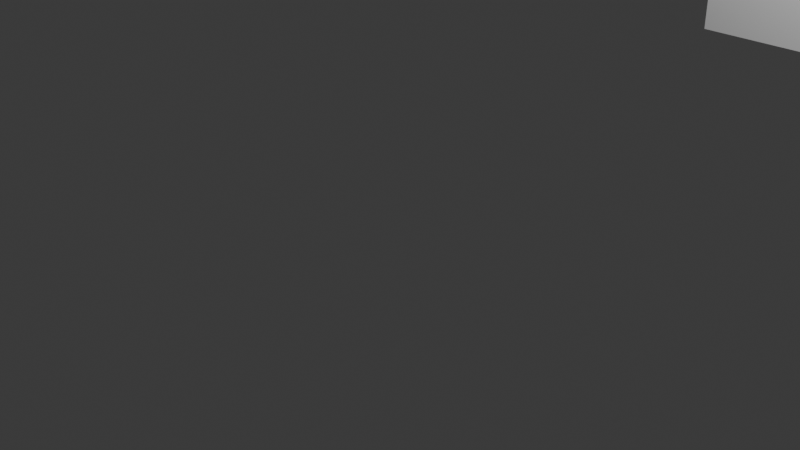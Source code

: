 # Source: repeat_zone.blend  (saved by Blender 4.4.2; exported with 4.5.12 LTS)
import bpy
from mathutils import Matrix  # noqa: F401  (used for matrix-valued properties, if any)

bpy.ops.wm.read_factory_settings(use_empty=True)
scene = bpy.context.scene
scene.name = 'Scene'

# ---- collections
col_collection = bpy.data.collections.new('Collection'); scene.collection.children.link(col_collection)

# ---- materials (node trees are filled in below, after node groups)
mat_material = bpy.data.materials.new('Material')
mat_material.alpha_threshold = 0.0
mat_material.roughness = 0.5
mat_material.line_color = (0.0, 0.0, 0.0, 1.0)

# ---- node groups
ng_geometry_nodes = bpy.data.node_groups.new('Geometry Nodes', 'GeometryNodeTree')
_s = ng_geometry_nodes.interface.new_socket(name='Geometry', in_out='OUTPUT', socket_type='NodeSocketGeometry')
_s = ng_geometry_nodes.interface.new_socket(name='Geometry', in_out='INPUT', socket_type='NodeSocketGeometry')
ng_geometry_nodes.is_modifier = True
_N = ng_geometry_nodes.nodes; _L = ng_geometry_nodes.links
n0 = _N.new('NodeGroupInput'); n0.name = 'Group Input'; n0.location = (-460, 120)
n1 = _N.new('NodeGroupOutput'); n1.name = 'Group Output'; n1.location = (180, 120)
n2 = _N.new('GeometryNodeRepeatInput'); n2.name = 'Repeat Input'; n2.location = (-300, 120)
n2.inputs[0].default_value = 3
n3 = _N.new('GeometryNodeRepeatOutput'); n3.name = 'Repeat Output'; n3.location = (20, 120)
n4 = _N.new('GeometryNodeSetPosition'); n4.name = 'Set Position'; n4.location = (-140, 120)
n2.pair_with_output(n3)
_L.new(n4.outputs[0], n3.inputs[0])
_L.new(n0.outputs[0], n2.inputs[1])
_L.new(n3.outputs[0], n1.inputs[0])
_L.new(n2.outputs[1], n4.inputs[0])
_L.new(n2.outputs[0], n4.inputs[3])
n1.is_active_output = True

# ---- material node trees
mat_material.use_nodes = True; mat_material.node_tree.nodes.clear()
_N = mat_material.node_tree.nodes; _L = mat_material.node_tree.links
n0 = _N.new('ShaderNodeOutputMaterial'); n0.name = 'Material Output'; n0.location = (300, 300)
n1 = _N.new('ShaderNodeBsdfPrincipled'); n1.name = 'Principled BSDF'; n1.location = (10, 300)
n1.inputs[3].default_value = 1.45
_L.new(n1.outputs[0], n0.inputs[0])
n0.is_active_output = True

# ---- world
world_world = bpy.data.worlds.new('World'); scene.world = world_world
world_world.use_nodes = True; world_world.node_tree.nodes.clear()
_N = world_world.node_tree.nodes; _L = world_world.node_tree.links
n0 = _N.new('ShaderNodeOutputWorld'); n0.name = 'World Output'; n0.location = (300, 300)
n1 = _N.new('ShaderNodeBackground'); n1.name = 'Background'; n1.location = (10, 300)
n1.inputs[0].default_value = (0.05088, 0.05088, 0.05088, 1.0)
_L.new(n1.outputs[0], n0.inputs[0])
n0.is_active_output = True
world_world.color = (0.05088, 0.05088, 0.05088)
world_world.sun_shadow_jitter_overblur = 0.0

# ---- cameras
cam_camera = bpy.data.cameras.new('Camera')
cam_camera.clip_end = 100.0
cam_camera.ortho_scale = 7.314

# ---- lights
light_light = bpy.data.lights.new('Light', 'POINT')
light_light.energy = 1000.0
light_light.shadow_soft_size = 0.1

# ---- meshes
me_cube = bpy.data.meshes.new('Cube')
me_cube.from_pydata([(1.0, 1.0, 1.0), (1.0, 1.0, -1.0), (1.0, -1.0, 1.0), (1.0, -1.0, -1.0), (-1.0, 1.0, 1.0), (-1.0, 1.0, -1.0), (-1.0, -1.0, 1.0), (-1.0, -1.0, -1.0)], [], [(0, 4, 6, 2), (3, 2, 6, 7), (7, 6, 4, 5), (5, 1, 3, 7), (1, 0, 2, 3), (5, 4, 0, 1)])
_uv = me_cube.uv_layers.new(name='UVMap')
_uv.uv.foreach_set('vector', [0.625, 0.5, 0.875, 0.5, 0.875, 0.75, 0.625, 0.75, 0.375, 0.75, 0.625, 0.75, 0.625, 1.0, 0.375, 1.0, 0.375, 0.0, 0.625, 0.0, 0.625, 0.25, 0.375, 0.25, 0.125, 0.5, 0.375, 0.5, 0.375, 0.75, 0.125, 0.75, 0.375, 0.5, 0.625, 0.5, 0.625, 0.75, 0.375, 0.75, 0.375, 0.25, 0.625, 0.25, 0.625, 0.5, 0.375, 0.5])
me_cube.materials.append(mat_material)
me_cube.use_mirror_vertex_groups = False
me_cube.update()

# ---- objects
ob_cube = bpy.data.objects.new('Cube', me_cube)
ob_light = bpy.data.objects.new('Light', light_light)
ob_camera = bpy.data.objects.new('Camera', cam_camera)

# ---- transforms, parenting, visibility, modifiers, constraints
ob_cube.location = (0.0, 0.0, 0.0)
ob_cube.lock_rotations_4d = False
ob_cube.empty_display_type = 'ARROWS'
ob_cube.lineart.crease_threshold = 0.0
_m = ob_cube.modifiers.new('GeometryNodes', 'NODES')
_m.node_group = ng_geometry_nodes
ob_light.location = (4.076, 1.005, 5.904)
ob_light.rotation_euler = (0.6503, 0.05522, 1.866)
ob_light.lock_rotations_4d = False
ob_light.empty_display_type = 'ARROWS'
ob_light.color = (0.0, 0.0, 0.0, 0.0)
ob_light.lineart.crease_threshold = 0.0
ob_camera.location = (7.359, -6.926, 4.958)
ob_camera.rotation_euler = (1.109, 0.0, 0.8149)
ob_camera.lock_rotations_4d = False
ob_camera.empty_display_type = 'ARROWS'
ob_camera.color = (0.0, 0.0, 0.0, 0.0)
ob_camera.display_type = 'WIRE'
ob_camera.lineart.crease_threshold = 0.0

# ---- collection membership
col_collection.objects.link(ob_cube)
col_collection.objects.link(ob_light)
col_collection.objects.link(ob_camera)

# ---- scene / render settings (as saved in the file)
scene.camera = ob_camera
scene.frame_start = 1; scene.frame_end = 250; scene.frame_set(1)
scene.render.engine = 'BLENDER_EEVEE_NEXT'
bpy.context.view_layer.update()
